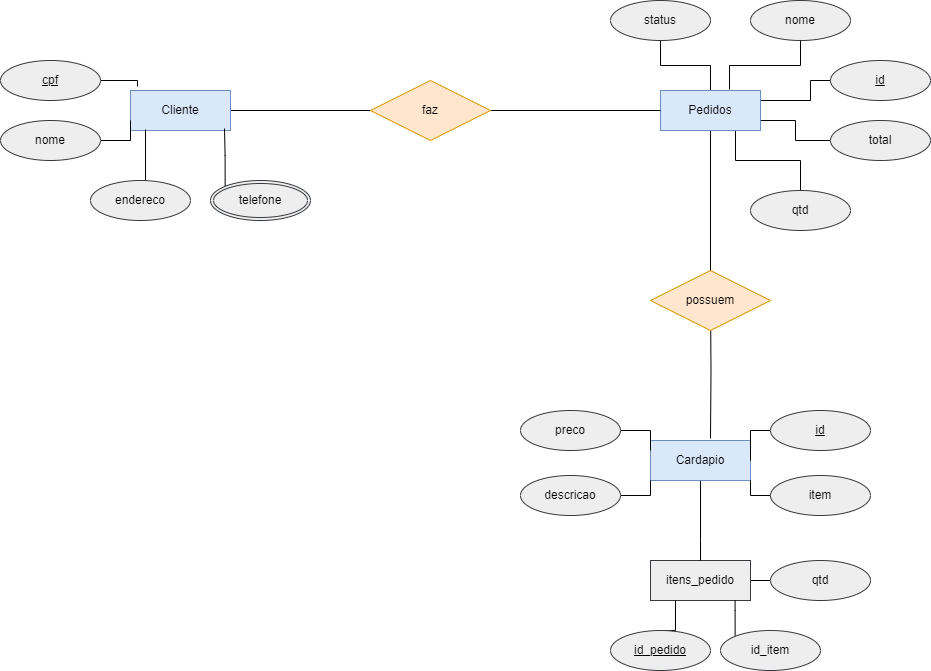

The diagram above was exported from draw.io. Its source (the exported page's mxGraphModel, read from the mxfile embedded in the PNG):
<mxGraphModel dx="2261" dy="739" grid="1" gridSize="10" guides="1" tooltips="1" connect="1" arrows="1" fold="1" page="1" pageScale="1" pageWidth="827" pageHeight="1169" math="0" shadow="0">
  <root>
    <mxCell id="0" />
    <mxCell id="1" parent="0" />
    <mxCell id="Lg6te3a0p-2yk-DUutwd-8" style="edgeStyle=orthogonalEdgeStyle;rounded=0;orthogonalLoop=1;jettySize=auto;html=1;exitX=0.5;exitY=1;exitDx=0;exitDy=0;endArrow=none;endFill=0;entryX=0.5;entryY=0;entryDx=0;entryDy=0;" edge="1" parent="1" source="Lg6te3a0p-2yk-DUutwd-2" target="Lg6te3a0p-2yk-DUutwd-15">
      <mxGeometry relative="1" as="geometry">
        <mxPoint x="130" y="120" as="targetPoint" />
      </mxGeometry>
    </mxCell>
    <mxCell id="Lg6te3a0p-2yk-DUutwd-2" value="status" style="ellipse;whiteSpace=wrap;html=1;align=center;fillColor=#eeeeee;strokeColor=#36393d;" vertex="1" parent="1">
      <mxGeometry x="30" y="30" width="100" height="40" as="geometry" />
    </mxCell>
    <mxCell id="Lg6te3a0p-2yk-DUutwd-9" style="edgeStyle=orthogonalEdgeStyle;rounded=0;orthogonalLoop=1;jettySize=auto;html=1;exitX=0.5;exitY=1;exitDx=0;exitDy=0;entryX=0.69;entryY=-0.025;entryDx=0;entryDy=0;entryPerimeter=0;endArrow=none;endFill=0;" edge="1" parent="1" source="Lg6te3a0p-2yk-DUutwd-3" target="Lg6te3a0p-2yk-DUutwd-15">
      <mxGeometry relative="1" as="geometry">
        <mxPoint x="146" y="119.32000000000005" as="targetPoint" />
      </mxGeometry>
    </mxCell>
    <mxCell id="Lg6te3a0p-2yk-DUutwd-3" value="nome" style="ellipse;whiteSpace=wrap;html=1;align=center;fillColor=#eeeeee;strokeColor=#36393d;" vertex="1" parent="1">
      <mxGeometry x="170" y="30" width="100" height="40" as="geometry" />
    </mxCell>
    <mxCell id="Lg6te3a0p-2yk-DUutwd-13" style="edgeStyle=orthogonalEdgeStyle;rounded=0;orthogonalLoop=1;jettySize=auto;html=1;exitX=0.5;exitY=0;exitDx=0;exitDy=0;entryX=0.75;entryY=1;entryDx=0;entryDy=0;endArrow=none;endFill=0;" edge="1" parent="1" source="Lg6te3a0p-2yk-DUutwd-5" target="Lg6te3a0p-2yk-DUutwd-15">
      <mxGeometry relative="1" as="geometry">
        <mxPoint x="150" y="160" as="targetPoint" />
      </mxGeometry>
    </mxCell>
    <mxCell id="Lg6te3a0p-2yk-DUutwd-5" value="qtd" style="ellipse;whiteSpace=wrap;html=1;align=center;fillColor=#eeeeee;strokeColor=#36393d;" vertex="1" parent="1">
      <mxGeometry x="170" y="220" width="100" height="40" as="geometry" />
    </mxCell>
    <mxCell id="Lg6te3a0p-2yk-DUutwd-11" style="edgeStyle=orthogonalEdgeStyle;rounded=0;orthogonalLoop=1;jettySize=auto;html=1;exitX=0;exitY=0.5;exitDx=0;exitDy=0;entryX=1;entryY=0.75;entryDx=0;entryDy=0;endArrow=none;endFill=0;" edge="1" parent="1" source="Lg6te3a0p-2yk-DUutwd-6" target="Lg6te3a0p-2yk-DUutwd-15">
      <mxGeometry relative="1" as="geometry">
        <mxPoint x="170" y="150" as="targetPoint" />
      </mxGeometry>
    </mxCell>
    <mxCell id="Lg6te3a0p-2yk-DUutwd-6" value="total" style="ellipse;whiteSpace=wrap;html=1;align=center;fillColor=#eeeeee;strokeColor=#36393d;" vertex="1" parent="1">
      <mxGeometry x="250" y="150" width="100" height="40" as="geometry" />
    </mxCell>
    <mxCell id="Lg6te3a0p-2yk-DUutwd-10" value="" style="edgeStyle=orthogonalEdgeStyle;rounded=0;orthogonalLoop=1;jettySize=auto;html=1;endArrow=none;endFill=0;entryX=1;entryY=0.25;entryDx=0;entryDy=0;" edge="1" parent="1" source="Lg6te3a0p-2yk-DUutwd-7" target="Lg6te3a0p-2yk-DUutwd-15">
      <mxGeometry relative="1" as="geometry">
        <mxPoint x="170" y="130" as="targetPoint" />
        <Array as="points">
          <mxPoint x="230" y="110" />
          <mxPoint x="230" y="130" />
        </Array>
      </mxGeometry>
    </mxCell>
    <mxCell id="Lg6te3a0p-2yk-DUutwd-7" value="id" style="ellipse;whiteSpace=wrap;html=1;align=center;fontStyle=4;fillColor=#eeeeee;strokeColor=#36393d;" vertex="1" parent="1">
      <mxGeometry x="250" y="90" width="100" height="40" as="geometry" />
    </mxCell>
    <mxCell id="Lg6te3a0p-2yk-DUutwd-35" style="edgeStyle=orthogonalEdgeStyle;rounded=0;orthogonalLoop=1;jettySize=auto;html=1;exitX=0.5;exitY=1;exitDx=0;exitDy=0;entryX=0.6;entryY=-0.05;entryDx=0;entryDy=0;entryPerimeter=0;endArrow=none;endFill=0;" edge="1" parent="1" target="Lg6te3a0p-2yk-DUutwd-20">
      <mxGeometry relative="1" as="geometry">
        <mxPoint x="130" y="330" as="sourcePoint" />
      </mxGeometry>
    </mxCell>
    <mxCell id="Lg6te3a0p-2yk-DUutwd-14" value="possuem" style="shape=rhombus;perimeter=rhombusPerimeter;whiteSpace=wrap;html=1;align=center;fillColor=#ffe6cc;strokeColor=#d79b00;" vertex="1" parent="1">
      <mxGeometry x="70" y="300" width="120" height="60" as="geometry" />
    </mxCell>
    <mxCell id="Lg6te3a0p-2yk-DUutwd-36" style="edgeStyle=orthogonalEdgeStyle;rounded=0;orthogonalLoop=1;jettySize=auto;html=1;entryX=0.5;entryY=0;entryDx=0;entryDy=0;endArrow=none;endFill=0;" edge="1" parent="1" source="Lg6te3a0p-2yk-DUutwd-15" target="Lg6te3a0p-2yk-DUutwd-14">
      <mxGeometry relative="1" as="geometry">
        <Array as="points" />
      </mxGeometry>
    </mxCell>
    <mxCell id="Lg6te3a0p-2yk-DUutwd-15" value="Pedidos" style="whiteSpace=wrap;html=1;align=center;fillColor=#dae8fc;strokeColor=#6c8ebf;" vertex="1" parent="1">
      <mxGeometry x="80" y="120" width="100" height="40" as="geometry" />
    </mxCell>
    <mxCell id="Lg6te3a0p-2yk-DUutwd-56" style="edgeStyle=orthogonalEdgeStyle;rounded=0;orthogonalLoop=1;jettySize=auto;html=1;exitX=1;exitY=0.5;exitDx=0;exitDy=0;entryX=0;entryY=0.5;entryDx=0;entryDy=0;endArrow=none;endFill=0;" edge="1" parent="1" source="Lg6te3a0p-2yk-DUutwd-17" target="Lg6te3a0p-2yk-DUutwd-54">
      <mxGeometry relative="1" as="geometry" />
    </mxCell>
    <mxCell id="Lg6te3a0p-2yk-DUutwd-17" value="itens_pedido" style="whiteSpace=wrap;html=1;align=center;fillColor=#eeeeee;strokeColor=#36393d;" vertex="1" parent="1">
      <mxGeometry x="70" y="590" width="100" height="40" as="geometry" />
    </mxCell>
    <mxCell id="Lg6te3a0p-2yk-DUutwd-34" style="edgeStyle=orthogonalEdgeStyle;rounded=0;orthogonalLoop=1;jettySize=auto;html=1;exitX=0;exitY=0;exitDx=0;exitDy=0;endArrow=none;endFill=0;" edge="1" parent="1" source="Lg6te3a0p-2yk-DUutwd-18" target="Lg6te3a0p-2yk-DUutwd-17">
      <mxGeometry relative="1" as="geometry">
        <Array as="points">
          <mxPoint x="155" y="640" />
          <mxPoint x="155" y="640" />
        </Array>
      </mxGeometry>
    </mxCell>
    <mxCell id="Lg6te3a0p-2yk-DUutwd-18" value="id_item" style="ellipse;whiteSpace=wrap;html=1;align=center;fillColor=#eeeeee;strokeColor=#36393d;" vertex="1" parent="1">
      <mxGeometry x="140" y="660" width="100" height="40" as="geometry" />
    </mxCell>
    <mxCell id="Lg6te3a0p-2yk-DUutwd-31" style="edgeStyle=orthogonalEdgeStyle;rounded=0;orthogonalLoop=1;jettySize=auto;html=1;exitX=0.5;exitY=0;exitDx=0;exitDy=0;entryX=0.25;entryY=1;entryDx=0;entryDy=0;endArrow=none;endFill=0;" edge="1" parent="1" source="Lg6te3a0p-2yk-DUutwd-19" target="Lg6te3a0p-2yk-DUutwd-17">
      <mxGeometry relative="1" as="geometry" />
    </mxCell>
    <mxCell id="Lg6te3a0p-2yk-DUutwd-19" value="id_pedido" style="ellipse;whiteSpace=wrap;html=1;align=center;fontStyle=4;fillColor=#eeeeee;strokeColor=#36393d;" vertex="1" parent="1">
      <mxGeometry x="30" y="660" width="100" height="40" as="geometry" />
    </mxCell>
    <mxCell id="Lg6te3a0p-2yk-DUutwd-33" value="" style="edgeStyle=orthogonalEdgeStyle;rounded=0;orthogonalLoop=1;jettySize=auto;html=1;endArrow=none;endFill=0;" edge="1" parent="1" source="Lg6te3a0p-2yk-DUutwd-20" target="Lg6te3a0p-2yk-DUutwd-17">
      <mxGeometry relative="1" as="geometry">
        <Array as="points">
          <mxPoint x="120" y="570" />
          <mxPoint x="120" y="570" />
        </Array>
      </mxGeometry>
    </mxCell>
    <mxCell id="Lg6te3a0p-2yk-DUutwd-20" value="Cardapio" style="whiteSpace=wrap;html=1;align=center;fillColor=#dae8fc;strokeColor=#6c8ebf;" vertex="1" parent="1">
      <mxGeometry x="70" y="470" width="100" height="40" as="geometry" />
    </mxCell>
    <mxCell id="Lg6te3a0p-2yk-DUutwd-26" value="" style="edgeStyle=orthogonalEdgeStyle;rounded=0;orthogonalLoop=1;jettySize=auto;html=1;endArrow=none;endFill=0;" edge="1" parent="1" source="Lg6te3a0p-2yk-DUutwd-21" target="Lg6te3a0p-2yk-DUutwd-20">
      <mxGeometry relative="1" as="geometry" />
    </mxCell>
    <mxCell id="Lg6te3a0p-2yk-DUutwd-21" value="id" style="ellipse;whiteSpace=wrap;html=1;align=center;fontStyle=4;fillColor=#eeeeee;strokeColor=#36393d;" vertex="1" parent="1">
      <mxGeometry x="190" y="440" width="100" height="40" as="geometry" />
    </mxCell>
    <mxCell id="Lg6te3a0p-2yk-DUutwd-27" style="edgeStyle=orthogonalEdgeStyle;rounded=0;orthogonalLoop=1;jettySize=auto;html=1;exitX=0;exitY=0.5;exitDx=0;exitDy=0;entryX=1;entryY=1;entryDx=0;entryDy=0;endArrow=none;endFill=0;" edge="1" parent="1" source="Lg6te3a0p-2yk-DUutwd-22" target="Lg6te3a0p-2yk-DUutwd-20">
      <mxGeometry relative="1" as="geometry" />
    </mxCell>
    <mxCell id="Lg6te3a0p-2yk-DUutwd-22" value="item" style="ellipse;whiteSpace=wrap;html=1;align=center;fillColor=#eeeeee;strokeColor=#36393d;" vertex="1" parent="1">
      <mxGeometry x="190" y="505" width="100" height="40" as="geometry" />
    </mxCell>
    <mxCell id="Lg6te3a0p-2yk-DUutwd-25" style="edgeStyle=orthogonalEdgeStyle;rounded=0;orthogonalLoop=1;jettySize=auto;html=1;exitX=1;exitY=0.5;exitDx=0;exitDy=0;entryX=0;entryY=0.25;entryDx=0;entryDy=0;endArrow=none;endFill=0;" edge="1" parent="1" source="Lg6te3a0p-2yk-DUutwd-23" target="Lg6te3a0p-2yk-DUutwd-20">
      <mxGeometry relative="1" as="geometry" />
    </mxCell>
    <mxCell id="Lg6te3a0p-2yk-DUutwd-23" value="preco" style="ellipse;whiteSpace=wrap;html=1;align=center;fillColor=#eeeeee;strokeColor=#36393d;" vertex="1" parent="1">
      <mxGeometry x="-60" y="440" width="100" height="40" as="geometry" />
    </mxCell>
    <mxCell id="Lg6te3a0p-2yk-DUutwd-28" style="edgeStyle=orthogonalEdgeStyle;rounded=0;orthogonalLoop=1;jettySize=auto;html=1;exitX=1;exitY=0.5;exitDx=0;exitDy=0;entryX=0;entryY=1;entryDx=0;entryDy=0;endArrow=none;endFill=0;" edge="1" parent="1" source="Lg6te3a0p-2yk-DUutwd-24" target="Lg6te3a0p-2yk-DUutwd-20">
      <mxGeometry relative="1" as="geometry" />
    </mxCell>
    <mxCell id="Lg6te3a0p-2yk-DUutwd-24" value="descricao" style="ellipse;whiteSpace=wrap;html=1;align=center;fillColor=#eeeeee;strokeColor=#36393d;" vertex="1" parent="1">
      <mxGeometry x="-60" y="505" width="100" height="40" as="geometry" />
    </mxCell>
    <mxCell id="Lg6te3a0p-2yk-DUutwd-50" style="edgeStyle=orthogonalEdgeStyle;rounded=0;orthogonalLoop=1;jettySize=auto;html=1;exitX=0;exitY=0.5;exitDx=0;exitDy=0;entryX=1;entryY=0.5;entryDx=0;entryDy=0;endArrow=none;endFill=0;" edge="1" parent="1" source="Lg6te3a0p-2yk-DUutwd-37" target="Lg6te3a0p-2yk-DUutwd-38">
      <mxGeometry relative="1" as="geometry" />
    </mxCell>
    <mxCell id="Lg6te3a0p-2yk-DUutwd-51" style="edgeStyle=orthogonalEdgeStyle;rounded=0;orthogonalLoop=1;jettySize=auto;html=1;exitX=1;exitY=0.5;exitDx=0;exitDy=0;entryX=0;entryY=0.5;entryDx=0;entryDy=0;endArrow=none;endFill=0;" edge="1" parent="1" source="Lg6te3a0p-2yk-DUutwd-37" target="Lg6te3a0p-2yk-DUutwd-15">
      <mxGeometry relative="1" as="geometry" />
    </mxCell>
    <mxCell id="Lg6te3a0p-2yk-DUutwd-37" value="faz&lt;br&gt;" style="shape=rhombus;perimeter=rhombusPerimeter;whiteSpace=wrap;html=1;align=center;fillColor=#ffe6cc;strokeColor=#d79b00;" vertex="1" parent="1">
      <mxGeometry x="-210" y="110" width="120" height="60" as="geometry" />
    </mxCell>
    <mxCell id="Lg6te3a0p-2yk-DUutwd-38" value="Cliente" style="whiteSpace=wrap;html=1;align=center;fillColor=#dae8fc;strokeColor=#6c8ebf;" vertex="1" parent="1">
      <mxGeometry x="-450" y="120" width="100" height="40" as="geometry" />
    </mxCell>
    <mxCell id="Lg6te3a0p-2yk-DUutwd-44" style="edgeStyle=orthogonalEdgeStyle;rounded=0;orthogonalLoop=1;jettySize=auto;html=1;exitX=1;exitY=0.5;exitDx=0;exitDy=0;entryX=0;entryY=0.75;entryDx=0;entryDy=0;endArrow=none;endFill=0;" edge="1" parent="1" source="Lg6te3a0p-2yk-DUutwd-39" target="Lg6te3a0p-2yk-DUutwd-38">
      <mxGeometry relative="1" as="geometry" />
    </mxCell>
    <mxCell id="Lg6te3a0p-2yk-DUutwd-39" value="nome" style="ellipse;whiteSpace=wrap;html=1;align=center;fillColor=#eeeeee;strokeColor=#36393d;" vertex="1" parent="1">
      <mxGeometry x="-580" y="150" width="100" height="40" as="geometry" />
    </mxCell>
    <mxCell id="Lg6te3a0p-2yk-DUutwd-43" style="edgeStyle=orthogonalEdgeStyle;rounded=0;orthogonalLoop=1;jettySize=auto;html=1;exitX=1;exitY=0.5;exitDx=0;exitDy=0;entryX=0.07;entryY=-0.1;entryDx=0;entryDy=0;entryPerimeter=0;endArrow=none;endFill=0;" edge="1" parent="1" source="Lg6te3a0p-2yk-DUutwd-40" target="Lg6te3a0p-2yk-DUutwd-38">
      <mxGeometry relative="1" as="geometry" />
    </mxCell>
    <mxCell id="Lg6te3a0p-2yk-DUutwd-40" value="cpf" style="ellipse;whiteSpace=wrap;html=1;align=center;fontStyle=4;fillColor=#eeeeee;strokeColor=#36393d;" vertex="1" parent="1">
      <mxGeometry x="-580" y="90" width="100" height="40" as="geometry" />
    </mxCell>
    <mxCell id="Lg6te3a0p-2yk-DUutwd-46" style="edgeStyle=orthogonalEdgeStyle;rounded=0;orthogonalLoop=1;jettySize=auto;html=1;exitX=0.5;exitY=0;exitDx=0;exitDy=0;entryX=0.15;entryY=0.975;entryDx=0;entryDy=0;entryPerimeter=0;endArrow=none;endFill=0;" edge="1" parent="1" source="Lg6te3a0p-2yk-DUutwd-41" target="Lg6te3a0p-2yk-DUutwd-38">
      <mxGeometry relative="1" as="geometry">
        <Array as="points">
          <mxPoint x="-435" y="210" />
        </Array>
      </mxGeometry>
    </mxCell>
    <mxCell id="Lg6te3a0p-2yk-DUutwd-41" value="endereco" style="ellipse;whiteSpace=wrap;html=1;align=center;fillColor=#eeeeee;strokeColor=#36393d;" vertex="1" parent="1">
      <mxGeometry x="-490" y="210" width="100" height="40" as="geometry" />
    </mxCell>
    <mxCell id="Lg6te3a0p-2yk-DUutwd-53" style="edgeStyle=orthogonalEdgeStyle;rounded=0;orthogonalLoop=1;jettySize=auto;html=1;exitX=0;exitY=0;exitDx=0;exitDy=0;entryX=0.94;entryY=0.95;entryDx=0;entryDy=0;entryPerimeter=0;endArrow=none;endFill=0;" edge="1" parent="1" source="Lg6te3a0p-2yk-DUutwd-52" target="Lg6te3a0p-2yk-DUutwd-38">
      <mxGeometry relative="1" as="geometry" />
    </mxCell>
    <mxCell id="Lg6te3a0p-2yk-DUutwd-52" value="telefone" style="ellipse;shape=doubleEllipse;margin=3;whiteSpace=wrap;html=1;align=center;fillColor=#eeeeee;strokeColor=#36393d;" vertex="1" parent="1">
      <mxGeometry x="-370" y="210" width="100" height="40" as="geometry" />
    </mxCell>
    <mxCell id="Lg6te3a0p-2yk-DUutwd-54" value="qtd" style="ellipse;whiteSpace=wrap;html=1;align=center;fillColor=#eeeeee;strokeColor=#36393d;" vertex="1" parent="1">
      <mxGeometry x="190" y="590" width="100" height="40" as="geometry" />
    </mxCell>
  </root>
</mxGraphModel>